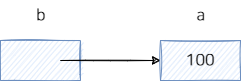

The diagram above was exported from draw.io. Its source (the exported page's mxGraphModel, read from the mxfile embedded in the PNG):
<mxGraphModel dx="870" dy="734" grid="1" gridSize="10" guides="1" tooltips="1" connect="1" arrows="1" fold="1" page="1" pageScale="1" pageWidth="827" pageHeight="1169" math="0" shadow="0">
  <root>
    <mxCell id="0" />
    <mxCell id="1" parent="0" />
    <mxCell id="EQqTwS7zLTHzJm1mK5zl-256" value="" style="rounded=0;whiteSpace=wrap;html=1;fillColor=#dae8fc;strokeColor=#6c8ebf;sketch=1;fontFamily=나눔스퀘어OTF_ac;fontSize=16;" vertex="1" parent="1">
      <mxGeometry y="160" width="80" height="40" as="geometry" />
    </mxCell>
    <mxCell id="EQqTwS7zLTHzJm1mK5zl-257" value="b" style="text;html=1;align=center;verticalAlign=middle;resizable=0;points=[];autosize=1;strokeColor=none;fillColor=none;fontFamily=나눔스퀘어OTF_ac;fontSize=16;" vertex="1" parent="1">
      <mxGeometry x="25" y="120" width="30" height="30" as="geometry" />
    </mxCell>
    <mxCell id="EQqTwS7zLTHzJm1mK5zl-258" value="100" style="rounded=0;whiteSpace=wrap;html=1;fillColor=#dae8fc;strokeColor=#6c8ebf;sketch=1;fontFamily=나눔스퀘어OTF_ac;fontSize=16;" vertex="1" parent="1">
      <mxGeometry x="160" y="160" width="80" height="40" as="geometry" />
    </mxCell>
    <mxCell id="EQqTwS7zLTHzJm1mK5zl-259" value="a" style="text;html=1;align=center;verticalAlign=middle;resizable=0;points=[];autosize=1;strokeColor=none;fillColor=none;fontFamily=나눔스퀘어OTF_ac;fontSize=16;" vertex="1" parent="1">
      <mxGeometry x="185" y="120" width="30" height="30" as="geometry" />
    </mxCell>
    <mxCell id="EQqTwS7zLTHzJm1mK5zl-260" value="" style="endArrow=classic;html=1;rounded=0;sketch=1;fontFamily=나눔스퀘어OTF_ac;fontSize=16;entryX=0;entryY=0.5;entryDx=0;entryDy=0;" edge="1" parent="1" target="EQqTwS7zLTHzJm1mK5zl-258">
      <mxGeometry width="50" height="50" relative="1" as="geometry">
        <mxPoint x="60" y="180" as="sourcePoint" />
        <mxPoint x="170" y="180" as="targetPoint" />
      </mxGeometry>
    </mxCell>
  </root>
</mxGraphModel>